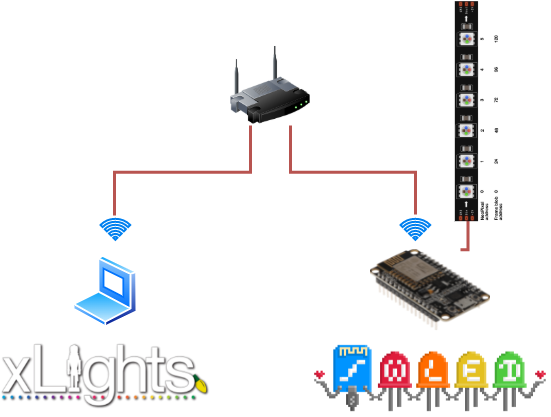

The diagram above was exported from draw.io. Its source (the exported page's mxGraphModel, read from the mxfile embedded in the PNG):
<mxGraphModel dx="1426" dy="794" grid="1" gridSize="10" guides="1" tooltips="1" connect="1" arrows="1" fold="1" page="1" pageScale="1" pageWidth="827" pageHeight="1169" math="0" shadow="0">
  <root>
    <mxCell id="0" />
    <mxCell id="1" parent="0" />
    <mxCell id="tEk3WZOokD2Nn8gPuD2N-12" style="edgeStyle=orthogonalEdgeStyle;rounded=0;orthogonalLoop=1;jettySize=auto;html=1;exitX=0.75;exitY=0;exitDx=0;exitDy=0;entryX=0;entryY=0.25;entryDx=0;entryDy=0;endArrow=none;endFill=0;strokeWidth=3;fillColor=#f8cecc;strokeColor=#b85450;" edge="1" parent="1" source="tEk3WZOokD2Nn8gPuD2N-1" target="tEk3WZOokD2Nn8gPuD2N-11">
      <mxGeometry relative="1" as="geometry" />
    </mxCell>
    <mxCell id="tEk3WZOokD2Nn8gPuD2N-1" value="" style="shape=image;verticalLabelPosition=bottom;verticalAlign=top;imageAspect=0;image=https://cdn-reichelt.de/bilder/web/xxl_ws/A300/DEBO_JT_ESP8266_01.png" vertex="1" parent="1">
      <mxGeometry x="420" y="294.32" width="120" height="80.77" as="geometry" />
    </mxCell>
    <mxCell id="tEk3WZOokD2Nn8gPuD2N-2" value="" style="shape=image;verticalLabelPosition=bottom;verticalAlign=top;imageAspect=0;image=https://xlights.org/wp-content/uploads/2017/03/xLights-Logo_large-01.png" vertex="1" parent="1">
      <mxGeometry x="50" y="380" width="210" height="80.77" as="geometry" />
    </mxCell>
    <mxCell id="tEk3WZOokD2Nn8gPuD2N-3" value="" style="shape=image;verticalLabelPosition=bottom;verticalAlign=top;imageAspect=0;image=https://kno.wled.ge/assets/images/ui/headers/wled_logo_akemi.png" vertex="1" parent="1">
      <mxGeometry x="360" y="385.54" width="240" height="75.23" as="geometry" />
    </mxCell>
    <mxCell id="tEk3WZOokD2Nn8gPuD2N-4" value="" style="aspect=fixed;perimeter=ellipsePerimeter;html=1;align=center;shadow=0;dashed=0;spacingTop=3;image;image=img/lib/active_directory/laptop_client.svg;" vertex="1" parent="1">
      <mxGeometry x="122.5" y="300" width="65" height="72.22" as="geometry" />
    </mxCell>
    <mxCell id="tEk3WZOokD2Nn8gPuD2N-9" style="edgeStyle=orthogonalEdgeStyle;rounded=0;orthogonalLoop=1;jettySize=auto;html=1;exitX=0.25;exitY=1;exitDx=0;exitDy=0;entryX=0.471;entryY=-0.158;entryDx=0;entryDy=0;entryPerimeter=0;endArrow=none;endFill=0;strokeWidth=3;fillColor=#f8cecc;strokeColor=#b85450;" edge="1" parent="1" source="tEk3WZOokD2Nn8gPuD2N-5" target="tEk3WZOokD2Nn8gPuD2N-6">
      <mxGeometry relative="1" as="geometry" />
    </mxCell>
    <mxCell id="tEk3WZOokD2Nn8gPuD2N-10" style="edgeStyle=orthogonalEdgeStyle;rounded=0;orthogonalLoop=1;jettySize=auto;html=1;exitX=0.75;exitY=1;exitDx=0;exitDy=0;entryX=0.505;entryY=-0.206;entryDx=0;entryDy=0;entryPerimeter=0;endArrow=none;endFill=0;strokeWidth=3;fillColor=#f8cecc;strokeColor=#b85450;" edge="1" parent="1" source="tEk3WZOokD2Nn8gPuD2N-5" target="tEk3WZOokD2Nn8gPuD2N-8">
      <mxGeometry relative="1" as="geometry" />
    </mxCell>
    <mxCell id="tEk3WZOokD2Nn8gPuD2N-5" value="" style="image;html=1;image=img/lib/clip_art/networking/Wireless_Router_128x128.png" vertex="1" parent="1">
      <mxGeometry x="280" y="90" width="80" height="80" as="geometry" />
    </mxCell>
    <mxCell id="tEk3WZOokD2Nn8gPuD2N-6" value="" style="html=1;verticalLabelPosition=bottom;align=center;labelBackgroundColor=#ffffff;verticalAlign=top;strokeWidth=2;strokeColor=#0080F0;shadow=0;dashed=0;shape=mxgraph.ios7.icons.wifi;pointerEvents=1" vertex="1" parent="1">
      <mxGeometry x="149.99999999999997" y="263.32" width="29.7" height="21" as="geometry" />
    </mxCell>
    <mxCell id="tEk3WZOokD2Nn8gPuD2N-8" value="" style="html=1;verticalLabelPosition=bottom;align=center;labelBackgroundColor=#ffffff;verticalAlign=top;strokeWidth=2;strokeColor=#0080F0;shadow=0;dashed=0;shape=mxgraph.ios7.icons.wifi;pointerEvents=1" vertex="1" parent="1">
      <mxGeometry x="450" y="263.32" width="29.7" height="21" as="geometry" />
    </mxCell>
    <mxCell id="tEk3WZOokD2Nn8gPuD2N-11" value="" style="shape=image;verticalLabelPosition=bottom;verticalAlign=top;imageAspect=0;image=https://developer.electricimp.com/sites/default/files/attachments/images/articles/neopixeladdress.png;rotation=-90;" vertex="1" parent="1">
      <mxGeometry x="419.99999999999994" y="130" width="220" height="50.35" as="geometry" />
    </mxCell>
  </root>
</mxGraphModel>